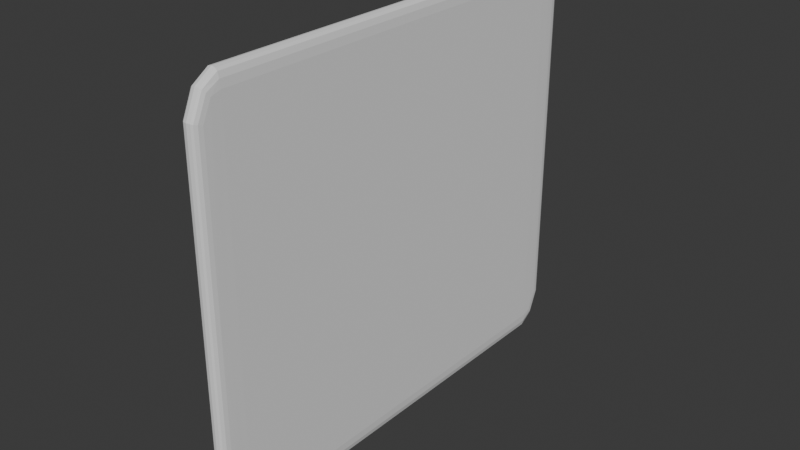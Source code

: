 # Source: SideWall.blend  (saved by Blender 4.1.24; exported with 4.5.12 LTS)
import bpy
from mathutils import Matrix  # noqa: F401  (used for matrix-valued properties, if any)

bpy.ops.wm.read_factory_settings(use_empty=True)
scene = bpy.context.scene
scene.name = 'Scene'

# ---- collections
col_collection = bpy.data.collections.new('Collection'); scene.collection.children.link(col_collection)

# ---- world
world_world = bpy.data.worlds.new('World'); scene.world = world_world
world_world.use_nodes = True; world_world.node_tree.nodes.clear()
_N = world_world.node_tree.nodes; _L = world_world.node_tree.links
n0 = _N.new('ShaderNodeOutputWorld'); n0.name = 'World Output'; n0.location = (300, 300)
n1 = _N.new('ShaderNodeBackground'); n1.name = 'Background'; n1.location = (10, 300)
n1.inputs[0].default_value = (0.05088, 0.05088, 0.05088, 1.0)
_L.new(n1.outputs[0], n0.inputs[0])
n0.is_active_output = True
world_world.color = (0.05088, 0.05088, 0.05088)
world_world.use_sun_shadow = False
world_world.sun_shadow_jitter_overblur = 0.0

# ---- meshes
me_cube_001 = bpy.data.meshes.new('Cube.001')
me_cube_001.from_pydata([(0.0, 0.0, 7.031), (0.0, 0.0, 0.0), (-0.2571, 0.0, 0.0), (-0.2571, 0.0, 6.483), (-0.1243, 0.0, 7.0), (-0.2388, 0.0, 6.746), (-0.1918, 0.0, 6.929), (-0.2301, -7.768, 5.784), (-0.1847, -7.872, 5.816), (-0.2477, -7.619, 5.74), (-0.1197, -7.912, 5.828), (-0.2493, -7.619, 0.0), (0.0, -7.936, 5.835), (0.0, -7.011, 7.031), (-0.2571, -7.011, 0.0), (-0.1243, -7.011, 7.0), (-0.2571, -7.011, 6.483), (-0.1918, -7.011, 6.929), (-0.2388, -7.011, 6.746), (0.0, -7.576, 6.66), (-0.2528, -7.362, 0.0), (-0.123, -7.557, 6.638), (-0.2545, -7.333, 6.376), (-0.1898, -7.526, 6.602), (-0.2364, -7.447, 6.509), (0.0, 0.0, -7.031), (-0.2571, 0.0, -6.483), (-0.1243, 0.0, -7.0), (-0.2388, 0.0, -6.746), (-0.1918, 0.0, -6.929), (-0.2301, -7.768, -5.784), (-0.1847, -7.872, -5.816), (-0.2477, -7.619, -5.74), (-0.1197, -7.912, -5.828), (0.0, -7.936, -5.835), (0.0, -7.011, -7.031), (-0.1243, -7.011, -7.0), (-0.2571, -7.011, -6.483), (-0.1918, -7.011, -6.929), (-0.2388, -7.011, -6.746), (0.0, -7.576, -6.66), (-0.123, -7.557, -6.638), (-0.2545, -7.333, -6.376), (-0.1898, -7.526, -6.602), (-0.2364, -7.447, -6.509), (-0.1197, -7.912, 0.0), (-0.2301, -7.768, 0.0), (-0.1847, -7.872, 0.0), (0.0, -7.936, 0.0), (0.2571, 0.0, 0.0), (0.2571, 0.0, 6.483), (0.1243, 0.0, 7.0), (0.2388, 0.0, 6.746), (0.1918, 0.0, 6.929), (0.2301, -7.768, 5.784), (0.1847, -7.872, 5.816), (0.2477, -7.619, 5.74), (0.1197, -7.912, 5.828), (0.2493, -7.619, 0.0), (0.2571, -7.011, 0.0), (0.1243, -7.011, 7.0), (0.2571, -7.011, 6.483), (0.1918, -7.011, 6.929), (0.2388, -7.011, 6.746), (0.2528, -7.362, 0.0), (0.123, -7.557, 6.638), (0.2545, -7.333, 6.376), (0.1898, -7.526, 6.602), (0.2364, -7.447, 6.509), (0.2571, 0.0, -6.483), (0.1243, 0.0, -7.0), (0.2388, 0.0, -6.746), (0.1918, 0.0, -6.929), (0.2301, -7.768, -5.784), (0.1847, -7.872, -5.816), (0.2477, -7.619, -5.74), (0.1197, -7.912, -5.828), (0.1243, -7.011, -7.0), (0.2571, -7.011, -6.483), (0.1918, -7.011, -6.929), (0.2388, -7.011, -6.746), (0.123, -7.557, -6.638), (0.2545, -7.333, -6.376), (0.1898, -7.526, -6.602), (0.2364, -7.447, -6.509), (0.1197, -7.912, 0.0), (0.2301, -7.768, 0.0), (0.1847, -7.872, 0.0), (-0.2301, 7.768, 5.784), (-0.1847, 7.872, 5.816), (-0.2477, 7.619, 5.74), (-0.1197, 7.912, 5.828), (-0.2493, 7.619, 0.0), (0.0, 7.936, 5.835), (0.0, 7.011, 7.031), (-0.2571, 7.011, 0.0), (-0.1243, 7.011, 7.0), (-0.2571, 7.011, 6.483), (-0.1918, 7.011, 6.929), (-0.2388, 7.011, 6.746), (0.0, 7.576, 6.66), (-0.2528, 7.362, 0.0), (-0.123, 7.557, 6.638), (-0.2545, 7.333, 6.376), (-0.1898, 7.526, 6.602), (-0.2364, 7.447, 6.509), (-0.2301, 7.768, -5.784), (-0.1847, 7.872, -5.816), (-0.2477, 7.619, -5.74), (-0.1197, 7.912, -5.828), (0.0, 7.936, -5.835), (0.0, 7.011, -7.031), (-0.1243, 7.011, -7.0), (-0.2571, 7.011, -6.483), (-0.1918, 7.011, -6.929), (-0.2388, 7.011, -6.746), (0.0, 7.576, -6.66), (-0.123, 7.557, -6.638), (-0.2545, 7.333, -6.376), (-0.1898, 7.526, -6.602), (-0.2364, 7.447, -6.509), (-0.1197, 7.912, 0.0), (-0.2301, 7.768, 0.0), (-0.1847, 7.872, 0.0), (0.0, 7.936, 0.0), (0.2301, 7.768, 5.784), (0.1847, 7.872, 5.816), (0.2477, 7.619, 5.74), (0.1197, 7.912, 5.828), (0.2493, 7.619, 0.0), (0.2571, 7.011, 0.0), (0.1243, 7.011, 7.0), (0.2571, 7.011, 6.483), (0.1918, 7.011, 6.929), (0.2388, 7.011, 6.746), (0.2528, 7.362, 0.0), (0.123, 7.557, 6.638), (0.2545, 7.333, 6.376), (0.1898, 7.526, 6.602), (0.2364, 7.447, 6.509), (0.2301, 7.768, -5.784), (0.1847, 7.872, -5.816), (0.2477, 7.619, -5.74), (0.1197, 7.912, -5.828), (0.1243, 7.011, -7.0), (0.2571, 7.011, -6.483), (0.1918, 7.011, -6.929), (0.2388, 7.011, -6.746), (0.123, 7.557, -6.638), (0.2545, 7.333, -6.376), (0.1898, 7.526, -6.602), (0.2364, 7.447, -6.509), (0.1197, 7.912, 0.0), (0.2301, 7.768, 0.0), (0.1847, 7.872, 0.0)], [], [(2, 1, 0, 4, 6, 5, 3), (24, 22, 9, 7), (22, 20, 11, 9), (23, 24, 7, 8), (21, 23, 8, 10), (19, 21, 10, 12), (18, 5, 3, 16), (15, 4, 6, 17), (14, 16, 3, 2), (15, 13, 0, 4), (5, 18, 17, 6), (18, 16, 22, 24), (18, 24, 23, 17), (15, 21, 19, 13), (15, 17, 23, 21), (16, 14, 20, 22), (2, 26, 28, 29, 27, 25, 1), (44, 30, 32, 42), (42, 32, 11, 20), (43, 31, 30, 44), (41, 33, 31, 43), (40, 34, 33, 41), (39, 37, 26, 28), (36, 38, 29, 27), (14, 2, 26, 37), (36, 27, 25, 35), (28, 29, 38, 39), (39, 44, 42, 37), (39, 38, 43, 44), (36, 35, 40, 41), (36, 41, 43, 38), (37, 42, 20, 14), (9, 11, 7), (7, 11, 46), (32, 30, 11), (8, 7, 46, 47), (10, 8, 47, 45), (12, 10, 45, 48), (48, 45, 33, 34), (47, 46, 30, 31), (46, 11, 30), (45, 47, 31, 33), (49, 50, 52, 53, 51, 0, 1), (68, 54, 56, 66), (66, 56, 58, 64), (67, 55, 54, 68), (65, 57, 55, 67), (19, 12, 57, 65), (63, 61, 50, 52), (60, 62, 53, 51), (59, 49, 50, 61), (60, 51, 0, 13), (52, 53, 62, 63), (63, 68, 66, 61), (63, 62, 67, 68), (60, 13, 19, 65), (60, 65, 67, 62), (61, 66, 64, 59), (49, 1, 25, 70, 72, 71, 69), (84, 82, 75, 73), (82, 64, 58, 75), (83, 84, 73, 74), (81, 83, 74, 76), (40, 81, 76, 34), (80, 71, 69, 78), (77, 70, 72, 79), (59, 78, 69, 49), (77, 35, 25, 70), (71, 80, 79, 72), (80, 78, 82, 84), (80, 84, 83, 79), (77, 81, 40, 35), (77, 79, 83, 81), (78, 59, 64, 82), (56, 54, 58), (54, 86, 58), (75, 58, 73), (55, 87, 86, 54), (57, 85, 87, 55), (12, 48, 85, 57), (48, 34, 76, 85), (87, 74, 73, 86), (86, 73, 58), (85, 76, 74, 87), (105, 88, 90, 103), (103, 90, 92, 101), (104, 89, 88, 105), (102, 91, 89, 104), (100, 93, 91, 102), (99, 97, 3, 5), (96, 98, 6, 4), (95, 2, 3, 97), (96, 4, 0, 94), (5, 6, 98, 99), (99, 105, 103, 97), (99, 98, 104, 105), (96, 94, 100, 102), (96, 102, 104, 98), (97, 103, 101, 95), (120, 118, 108, 106), (118, 101, 92, 108), (119, 120, 106, 107), (117, 119, 107, 109), (116, 117, 109, 110), (115, 28, 26, 113), (112, 27, 29, 114), (95, 113, 26, 2), (112, 111, 25, 27), (28, 115, 114, 29), (115, 113, 118, 120), (115, 120, 119, 114), (112, 117, 116, 111), (112, 114, 119, 117), (113, 95, 101, 118), (90, 88, 92), (88, 122, 92), (108, 92, 106), (89, 123, 122, 88), (91, 121, 123, 89), (93, 124, 121, 91), (124, 110, 109, 121), (123, 107, 106, 122), (122, 106, 92), (121, 109, 107, 123), (139, 137, 127, 125), (137, 135, 129, 127), (138, 139, 125, 126), (136, 138, 126, 128), (100, 136, 128, 93), (134, 52, 50, 132), (131, 51, 53, 133), (130, 132, 50, 49), (131, 94, 0, 51), (52, 134, 133, 53), (134, 132, 137, 139), (134, 139, 138, 133), (131, 136, 100, 94), (131, 133, 138, 136), (132, 130, 135, 137), (151, 140, 142, 149), (149, 142, 129, 135), (150, 141, 140, 151), (148, 143, 141, 150), (116, 110, 143, 148), (147, 145, 69, 71), (144, 146, 72, 70), (130, 49, 69, 145), (144, 70, 25, 111), (71, 72, 146, 147), (147, 151, 149, 145), (147, 146, 150, 151), (144, 111, 116, 148), (144, 148, 150, 146), (145, 149, 135, 130), (127, 129, 125), (125, 129, 153), (142, 140, 129), (126, 125, 153, 154), (128, 126, 154, 152), (93, 128, 152, 124), (124, 152, 143, 110), (154, 153, 140, 141), (153, 129, 140), (152, 154, 141, 143)])
_uv = me_cube_001.uv_layers.new(name='UVMap')
_uv.uv.foreach_set('vector', [0.9512, 0.2369, 0.9426, 0.2369, 0.9426, 0.0, 0.9468, 0.00103, 0.949, 0.003423, 0.9506, 0.009592, 0.9512, 0.01844, 0.01414, 0.5162, 0.01862, 0.5123, 0.04006, 0.522, 0.03857, 0.527, 0.01862, 0.5123, 0.2335, 0.5133, 0.2335, 0.522, 0.04006, 0.522, 0.01102, 0.5188, 0.01414, 0.5162, 0.03857, 0.527, 0.03752, 0.5305, 0.06217, 0.5305, 0.0648, 0.5313, 0.06473, 0.5574, 0.06217, 0.5574, 0.006398, 0.5305, 0.01054, 0.5312, 0.01042, 0.5585, 0.006386, 0.5583, 0.006169, 0.5015, 0.006169, 0.2652, 0.01501, 0.2652, 0.01501, 0.5015, 0.03099, 0.5305, 0.03099, 0.744, 0.02769, 0.7441, 0.02769, 0.5306, 0.2335, 0.5015, 0.01501, 0.5015, 0.01501, 0.2652, 0.2335, 0.2652, 0.978, 0.4929, 0.9818, 0.4929, 0.9818, 0.7291, 0.978, 0.7291, 0.006169, 0.2652, 0.006169, 0.5015, -5.725e-09, 0.5015, 1.211e-08, 0.2652, 0.9339, 0.4738, 0.9339, 0.4826, 0.9448, 0.4863, 0.9486, 0.4818, 0.006169, 0.5015, 0.01414, 0.5162, 0.01102, 0.5188, -5.725e-09, 0.5015, 0.04532, 0.531, 0.04536, 0.5531, 0.04151, 0.5533, 0.04151, 0.5305, 0.07044, 0.5305, 0.06742, 0.5318, 0.0677, 0.5524, 0.07044, 0.5526, 0.9339, 0.4826, 0.9339, 0.7011, 0.9457, 0.7011, 0.9448, 0.4863, 0.9512, 0.2369, 0.9512, 0.4554, 0.9506, 0.4642, 0.949, 0.4704, 0.9468, 0.4728, 0.9426, 0.4738, 0.9426, 0.2369, 0.4528, 0.5162, 0.4284, 0.527, 0.4269, 0.522, 0.4483, 0.5123, 0.4483, 0.5123, 0.4269, 0.522, 0.2335, 0.522, 0.2335, 0.5133, 0.4559, 0.5188, 0.4294, 0.5305, 0.4284, 0.527, 0.4528, 0.5162, 0.01036, 0.9786, 0.01026, 0.9513, 0.01245, 0.9509, 0.01261, 0.9774, 0.006213, 0.9793, 0.006224, 0.9515, 0.01026, 0.9513, 0.01036, 0.9786, 0.4608, 0.5015, 0.4519, 0.5015, 0.4519, 0.2652, 0.4608, 0.2652, 0.9919, 0.9653, 0.9891, 0.9653, 0.9891, 0.7291, 0.9919, 0.7291, 0.2335, 0.5015, 0.2335, 0.2652, 0.4519, 0.2652, 0.4519, 0.5015, 0.9919, 0.9653, 0.9919, 0.7291, 0.9962, 0.7291, 0.9962, 0.9653, 0.4608, 0.2652, 0.467, 0.2652, 0.467, 0.5015, 0.4608, 0.5015, 0.9339, 0.9284, 0.9486, 0.9205, 0.9448, 0.916, 0.9339, 0.9196, 0.4608, 0.5015, 0.467, 0.5015, 0.4559, 0.5188, 0.4528, 0.5162, 0.9919, 0.9653, 0.9962, 0.9653, 0.9932, 0.9844, 0.989, 0.9837, 0.03625, 0.5489, 0.03347, 0.5305, 0.03099, 0.5315, 0.03347, 0.5489, 0.9339, 0.9196, 0.9448, 0.916, 0.9457, 0.7011, 0.9339, 0.7011, 0.04006, 0.522, 0.2335, 0.522, 0.03857, 0.527, 0.03857, 0.527, 0.2335, 0.522, 0.2335, 0.527, 0.4269, 0.522, 0.4284, 0.527, 0.2335, 0.522, 0.03752, 0.5305, 0.03857, 0.527, 0.2335, 0.527, 0.2335, 0.5305, 0.01042, 0.5585, 0.01261, 0.5589, 0.01253, 0.7549, 0.01034, 0.7549, 0.006386, 0.5583, 0.01042, 0.5585, 0.01034, 0.7549, 0.006305, 0.7549, 0.006305, 0.7549, 0.01034, 0.7549, 0.01026, 0.9513, 0.006224, 0.9515, 0.2335, 0.5305, 0.2335, 0.527, 0.4284, 0.527, 0.4294, 0.5305, 0.2335, 0.527, 0.2335, 0.522, 0.4284, 0.527, 0.01034, 0.7549, 0.01253, 0.7549, 0.01245, 0.9509, 0.01026, 0.9513, 0.9339, 0.2369, 0.9339, 0.01844, 0.9345, 0.009592, 0.9361, 0.003423, 0.9384, 0.00103, 0.9426, 0.0, 0.9426, 0.2369, 0.4811, 0.01432, 0.5055, 0.003493, 0.507, 0.0085, 0.4856, 0.01816, 0.4856, 0.01816, 0.507, 0.0085, 0.7004, 0.008518, 0.7004, 0.01717, 0.478, 0.01163, 0.5045, 5.952e-09, 0.5055, 0.003493, 0.4811, 0.01432, 0.002252, 0.5312, 0.002352, 0.5585, 0.0001612, 0.5589, 2.438e-12, 0.5324, 0.006398, 0.5305, 0.006386, 0.5583, 0.002352, 0.5585, 0.002252, 0.5312, 0.4731, 0.02901, 0.482, 0.02901, 0.482, 0.2652, 0.4731, 0.2652, 0.9861, 0.4929, 0.9889, 0.4929, 0.9889, 0.7291, 0.9861, 0.7291, 0.7004, 0.02901, 0.7004, 0.2652, 0.482, 0.2652, 0.482, 0.02901, 0.9861, 0.4929, 0.9861, 0.7291, 0.9818, 0.7291, 0.9818, 0.4929, 0.4731, 0.2652, 0.467, 0.2652, 0.467, 0.02901, 0.4731, 0.02901, 0.9659, 0.0, 0.9512, 0.007971, 0.9551, 0.01245, 0.9659, 0.008845, 0.4731, 0.02901, 0.467, 0.02901, 0.478, 0.01163, 0.4811, 0.01432, 0.9861, 0.4929, 0.9818, 0.4929, 0.9848, 0.4738, 0.989, 0.4744, 0.03625, 0.5305, 0.03903, 0.5489, 0.04151, 0.5479, 0.03903, 0.5305, 0.9659, 0.008845, 0.9551, 0.01245, 0.9541, 0.2273, 0.9659, 0.2273, 0.9339, 0.2369, 0.9426, 0.2369, 0.9426, 0.4738, 0.9384, 0.4728, 0.9361, 0.4704, 0.9345, 0.4642, 0.9339, 0.4554, 0.9198, 0.01432, 0.9153, 0.01816, 0.8938, 0.0085, 0.8953, 0.003493, 0.9153, 0.01816, 0.7004, 0.01717, 0.7004, 0.008518, 0.8938, 0.0085, 0.9229, 0.01163, 0.9198, 0.01432, 0.8953, 0.003493, 0.8964, 3.554e-08, 0.05954, 0.5574, 0.05692, 0.5566, 0.05699, 0.5305, 0.05954, 0.5305, 0.006213, 0.9793, 0.002068, 0.9786, 0.00219, 0.9513, 0.006224, 0.9515, 0.9277, 0.02901, 0.9277, 0.2652, 0.9189, 0.2652, 0.9189, 0.02901, 0.02439, 0.9576, 0.02439, 0.7441, 0.02769, 0.744, 0.02769, 0.9575, 0.7004, 0.02901, 0.9189, 0.02901, 0.9189, 0.2652, 0.7004, 0.2652, 1.0, 0.9653, 0.9962, 0.9653, 0.9962, 0.7291, 1.0, 0.7291, 0.9277, 0.2652, 0.9277, 0.02901, 0.9339, 0.02901, 0.9339, 0.2652, 0.9659, 0.4546, 0.9659, 0.4458, 0.9551, 0.4422, 0.9512, 0.4466, 0.9277, 0.02901, 0.9198, 0.01432, 0.9229, 0.01163, 0.9339, 0.02901, 0.0454, 0.5527, 0.04536, 0.5306, 0.04921, 0.5305, 0.04921, 0.5533, 0.07044, 0.5526, 0.07347, 0.5512, 0.07319, 0.5307, 0.07044, 0.5305, 0.9659, 0.4458, 0.9659, 0.2273, 0.9541, 0.2273, 0.9551, 0.4422, 0.507, 0.0085, 0.5055, 0.003493, 0.7004, 0.008518, 0.5055, 0.003493, 0.7004, 0.003493, 0.7004, 0.008518, 0.8938, 0.0085, 0.7004, 0.008518, 0.8953, 0.003493, 0.5045, 5.952e-09, 0.7004, 2.075e-08, 0.7004, 0.003493, 0.5055, 0.003493, 0.002352, 0.5585, 0.002271, 0.7549, 8.062e-05, 0.7549, 0.0001612, 0.5589, 0.006386, 0.5583, 0.006305, 0.7549, 0.002271, 0.7549, 0.002352, 0.5585, 0.006305, 0.7549, 0.006224, 0.9515, 0.00219, 0.9513, 0.002271, 0.7549, 0.7004, 2.075e-08, 0.8964, 3.554e-08, 0.8953, 0.003493, 0.7004, 0.003493, 0.7004, 0.003493, 0.8953, 0.003493, 0.7004, 0.008518, 0.002271, 0.7549, 0.00219, 0.9513, -1.652e-12, 0.9509, 8.062e-05, 0.7549, 0.01414, 0.01432, 0.03857, 0.003493, 0.04006, 0.0085, 0.01862, 0.01816, 0.01862, 0.01816, 0.04006, 0.0085, 0.2335, 0.008518, 0.2335, 0.01717, 0.01102, 0.01163, 0.03752, 2.833e-09, 0.03857, 0.003493, 0.01414, 0.01432, 0.06217, 0.5305, 0.06217, 0.5574, 0.05961, 0.5574, 0.05954, 0.5313, 0.9719, -5.501e-09, 0.9697, 0.02782, 0.9659, 0.02809, 0.968, 0.0007659, 0.006169, 0.02901, 0.01501, 0.02901, 0.01501, 0.2652, 0.006169, 0.2652, 0.03099, 0.9575, 0.02769, 0.9576, 0.02769, 0.7441, 0.03099, 0.744, 0.2335, 0.02901, 0.2335, 0.2652, 0.01501, 0.2652, 0.01501, 0.02901, 0.978, 0.9653, 0.978, 0.7291, 0.9818, 0.7291, 0.9818, 0.9653, 0.006169, 0.2652, 1.211e-08, 0.2652, 2.994e-08, 0.02901, 0.006169, 0.02901, 0.978, 0.4738, 0.9633, 0.4818, 0.9671, 0.4863, 0.978, 0.4826, 0.006169, 0.02901, 2.994e-08, 0.02901, 0.01102, 0.01163, 0.01414, 0.01432, 0.04925, 0.531, 0.05307, 0.5305, 0.05307, 0.5533, 0.04921, 0.5531, 0.07347, 0.5305, 0.07347, 0.5526, 0.07622, 0.5524, 0.07649, 0.5318, 0.978, 0.4826, 0.9671, 0.4863, 0.9662, 0.7011, 0.978, 0.7011, 0.4528, 0.01432, 0.4483, 0.01816, 0.4269, 0.0085, 0.4284, 0.003493, 0.4483, 0.01816, 0.2335, 0.01717, 0.2335, 0.008518, 0.4269, 0.0085, 0.4559, 0.01163, 0.4528, 0.01432, 0.4284, 0.003493, 0.4294, 3.242e-08, 0.0151, 0.9452, 0.01261, 0.944, 0.01786, 0.916, 0.02044, 0.9163, 0.01907, 0.9461, 0.0151, 0.9452, 0.02044, 0.9163, 0.02439, 0.9167, 0.4608, 0.02901, 0.4608, 0.2652, 0.4519, 0.2652, 0.4519, 0.02901, 0.9919, 0.4929, 0.9919, 0.7291, 0.9891, 0.7291, 0.9891, 0.4929, 0.2335, 0.02901, 0.4519, 0.02901, 0.4519, 0.2652, 0.2335, 0.2652, 0.9919, 0.4929, 0.9962, 0.4929, 0.9962, 0.7291, 0.9919, 0.7291, 0.4608, 0.2652, 0.4608, 0.02901, 0.467, 0.02901, 0.467, 0.2652, 0.978, 0.9284, 0.978, 0.9196, 0.9671, 0.916, 0.9633, 0.9205, 0.4608, 0.02901, 0.4528, 0.01432, 0.4559, 0.01163, 0.467, 0.02901, 0.9919, 0.4929, 0.989, 0.4744, 0.9932, 0.4738, 0.9962, 0.4929, 0.07951, 0.5491, 0.08226, 0.5487, 0.08212, 0.5311, 0.07951, 0.5305, 0.978, 0.9196, 0.978, 0.7011, 0.9662, 0.7011, 0.9671, 0.916, 0.04006, 0.0085, 0.03857, 0.003493, 0.2335, 0.008518, 0.03857, 0.003493, 0.2335, 0.003493, 0.2335, 0.008518, 0.4269, 0.0085, 0.2335, 0.008518, 0.4284, 0.003493, 0.03752, 2.833e-09, 0.2335, 1.763e-08, 0.2335, 0.003493, 0.03857, 0.003493, 0.01518, 0.5306, 0.01781, 0.7234, 0.01524, 0.7235, 0.01261, 0.531, 0.01913, 0.5305, 0.02176, 0.7236, 0.01781, 0.7234, 0.01518, 0.5306, 0.02176, 0.7236, 0.02439, 0.9167, 0.02044, 0.9163, 0.01781, 0.7234, 0.2335, 1.763e-08, 0.4294, 3.242e-08, 0.4284, 0.003493, 0.2335, 0.003493, 0.2335, 0.003493, 0.4284, 0.003493, 0.2335, 0.008518, 0.01781, 0.7234, 0.02044, 0.9163, 0.01786, 0.916, 0.01524, 0.7235, 0.4811, 0.5162, 0.4856, 0.5123, 0.507, 0.522, 0.5055, 0.527, 0.4856, 0.5123, 0.7004, 0.5133, 0.7004, 0.522, 0.507, 0.522, 0.478, 0.5188, 0.4811, 0.5162, 0.5055, 0.527, 0.5045, 0.5305, 0.9761, 0.000722, 0.9785, 0.001921, 0.9763, 0.02844, 0.9738, 0.02805, 0.9719, -5.501e-09, 0.9761, 0.000722, 0.9738, 0.02805, 0.9697, 0.02782, 0.4731, 0.5015, 0.4731, 0.2652, 0.482, 0.2652, 0.482, 0.5015, 0.9861, 0.9653, 0.9861, 0.7291, 0.9889, 0.7291, 0.9889, 0.9653, 0.7004, 0.5015, 0.482, 0.5015, 0.482, 0.2652, 0.7004, 0.2652, 0.9861, 0.9653, 0.9818, 0.9653, 0.9818, 0.7291, 0.9861, 0.7291, 0.4731, 0.2652, 0.4731, 0.5015, 0.467, 0.5015, 0.467, 0.2652, 0.9486, 0.4738, 0.9486, 0.4826, 0.9595, 0.4863, 0.9633, 0.4818, 0.4731, 0.5015, 0.4811, 0.5162, 0.478, 0.5188, 0.467, 0.5015, 0.9861, 0.9653, 0.989, 0.9837, 0.9848, 0.9844, 0.9818, 0.9653, 0.08501, 0.5305, 0.08226, 0.5309, 0.0824, 0.5485, 0.08501, 0.5491, 0.9486, 0.4826, 0.9486, 0.7011, 0.9604, 0.7011, 0.9595, 0.4863, 0.9198, 0.5162, 0.8953, 0.527, 0.8938, 0.522, 0.9153, 0.5123, 0.9153, 0.5123, 0.8938, 0.522, 0.7004, 0.522, 0.7004, 0.5133, 0.9229, 0.5188, 0.8964, 0.5305, 0.8953, 0.527, 0.9198, 0.5162, 0.0648, 0.5574, 0.0648, 0.5305, 0.06735, 0.5305, 0.06742, 0.5566, 0.9744, 0.4488, 0.9718, 0.421, 0.976, 0.4208, 0.9785, 0.4481, 0.9277, 0.5015, 0.9189, 0.5015, 0.9189, 0.2652, 0.9277, 0.2652, 0.02439, 0.5306, 0.02769, 0.5305, 0.02769, 0.744, 0.02439, 0.7441, 0.7004, 0.5015, 0.7004, 0.2652, 0.9189, 0.2652, 0.9189, 0.5015, 1.0, 0.4929, 1.0, 0.7291, 0.9962, 0.7291, 0.9962, 0.4929, 0.9277, 0.2652, 0.9339, 0.2652, 0.9339, 0.5015, 0.9277, 0.5015, 0.9486, 0.9284, 0.9633, 0.9205, 0.9595, 0.916, 0.9486, 0.9196, 0.9277, 0.5015, 0.9339, 0.5015, 0.9229, 0.5188, 0.9198, 0.5162, 0.05688, 0.5527, 0.05307, 0.5533, 0.05307, 0.5305, 0.05692, 0.5306, 0.07951, 0.5526, 0.07951, 0.5305, 0.07677, 0.5307, 0.07649, 0.5512, 0.9486, 0.9196, 0.9595, 0.916, 0.9604, 0.7011, 0.9486, 0.7011, 0.507, 0.522, 0.7004, 0.522, 0.5055, 0.527, 0.5055, 0.527, 0.7004, 0.522, 0.7004, 0.527, 0.8938, 0.522, 0.8953, 0.527, 0.7004, 0.522, 0.5045, 0.5305, 0.5055, 0.527, 0.7004, 0.527, 0.7004, 0.5305, 0.9738, 0.02805, 0.9763, 0.02844, 0.9773, 0.2244, 0.9749, 0.2244, 0.9697, 0.02782, 0.9738, 0.02805, 0.9749, 0.2244, 0.9708, 0.2244, 0.9708, 0.2244, 0.9749, 0.2244, 0.976, 0.4208, 0.9718, 0.421, 0.7004, 0.5305, 0.7004, 0.527, 0.8953, 0.527, 0.8964, 0.5305, 0.7004, 0.527, 0.7004, 0.522, 0.8953, 0.527, 0.9749, 0.2244, 0.9773, 0.2244, 0.9784, 0.4203, 0.976, 0.4208])
me_cube_001.update()

# ---- objects
ob_cube = bpy.data.objects.new('Cube', me_cube_001)

# ---- transforms, parenting, visibility, modifiers, constraints
ob_cube.location = (0.0, 0.0, 0.0)

# ---- collection membership
col_collection.objects.link(ob_cube)

# ---- scene / render settings (as saved in the file)
scene.frame_start = 1; scene.frame_end = 250; scene.frame_set(1)
scene.render.engine = 'BLENDER_EEVEE_NEXT'
scene.cycles.sampling_pattern = 'TABULATED_SOBOL'
scene.eevee.ray_tracing_options.trace_max_roughness = 0.0
bpy.context.view_layer.update()

# ---- added for rendering (the .blend has no active camera and no usable light): camera, sun
cam_auto = bpy.data.cameras.new('AutoCamera')
cam_auto.lens = 50.0
cam_auto.sensor_width = 36.0
cam_auto.clip_end = 1000.0
ob_auto_camera = bpy.data.objects.new('AutoCamera', cam_auto)
scene.collection.objects.link(ob_auto_camera)
ob_auto_camera.location = (19.6254, -23.5505, 15.7003)
ob_auto_camera.rotation_euler = (1.09748, -7.21219e-08, 0.694738)
scene.camera = ob_auto_camera
light_auto_sun = bpy.data.lights.new('AutoSun', 'SUN')
light_auto_sun.energy = 3.0
light_auto_sun.angle = 0.0523599
ob_auto_sun = bpy.data.objects.new('AutoSun', light_auto_sun)
scene.collection.objects.link(ob_auto_sun)
ob_auto_sun.rotation_euler = (0.872665, 0.174533, 0.523599)
bpy.context.view_layer.update()
